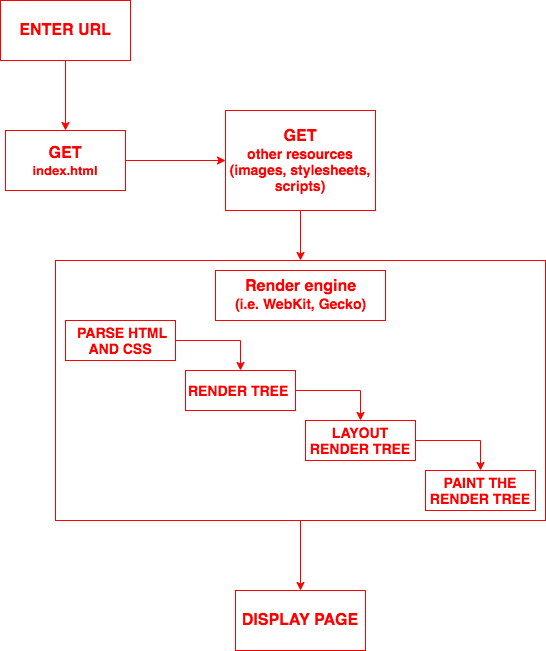

The diagram above was exported from draw.io. Its source (the exported page's mxGraphModel, read from the mxfile embedded in the PNG):
<mxGraphModel dx="1426" dy="842" grid="1" gridSize="10" guides="1" tooltips="1" connect="1" arrows="1" fold="1" page="1" pageScale="1" pageWidth="827" pageHeight="1169" math="0" shadow="0">
  <root>
    <mxCell id="0" />
    <mxCell id="1" parent="0" />
    <mxCell id="9jPenC3fnP_bEpl0BHiJ-3" value="" style="edgeStyle=orthogonalEdgeStyle;rounded=0;orthogonalLoop=1;jettySize=auto;html=1;fontColor=#FF0000;strokeColor=#FF0000;exitX=0.5;exitY=1;exitDx=0;exitDy=0;" edge="1" parent="1" source="9jPenC3fnP_bEpl0BHiJ-28" target="9jPenC3fnP_bEpl0BHiJ-2">
      <mxGeometry relative="1" as="geometry">
        <mxPoint x="250" y="90" as="sourcePoint" />
      </mxGeometry>
    </mxCell>
    <mxCell id="9jPenC3fnP_bEpl0BHiJ-5" value="" style="edgeStyle=orthogonalEdgeStyle;rounded=0;orthogonalLoop=1;jettySize=auto;html=1;fontColor=#FF0000;strokeColor=#FF0000;" edge="1" parent="1" source="9jPenC3fnP_bEpl0BHiJ-2" target="9jPenC3fnP_bEpl0BHiJ-4">
      <mxGeometry relative="1" as="geometry" />
    </mxCell>
    <mxCell id="9jPenC3fnP_bEpl0BHiJ-2" value="&lt;b&gt;&lt;font&gt;&lt;span style=&quot;font-size: 16px&quot;&gt;GET&lt;/span&gt;&lt;br&gt;&lt;font style=&quot;font-size: 13px&quot;&gt;index.html&lt;/font&gt;&lt;/font&gt;&lt;/b&gt;" style="rounded=0;whiteSpace=wrap;html=1;fontColor=#FF0000;strokeColor=#FF0000;fillColor=none;" vertex="1" parent="1">
      <mxGeometry x="190" y="160" width="120" height="60" as="geometry" />
    </mxCell>
    <mxCell id="9jPenC3fnP_bEpl0BHiJ-9" value="" style="edgeStyle=orthogonalEdgeStyle;rounded=0;orthogonalLoop=1;jettySize=auto;html=1;fontColor=#FF0000;strokeColor=#FF0000;" edge="1" parent="1" source="9jPenC3fnP_bEpl0BHiJ-4" target="9jPenC3fnP_bEpl0BHiJ-8">
      <mxGeometry relative="1" as="geometry" />
    </mxCell>
    <mxCell id="9jPenC3fnP_bEpl0BHiJ-4" value="&lt;font style=&quot;font-size: 14px&quot;&gt;&lt;b&gt;&lt;font style=&quot;font-size: 14px&quot;&gt;&lt;font style=&quot;font-size: 16px&quot;&gt;GET&lt;/font&gt;&lt;br&gt;o&lt;/font&gt;&lt;font style=&quot;font-size: 14px&quot;&gt;ther resources (images, stylesheets, scripts)&lt;/font&gt;&lt;/b&gt;&lt;/font&gt;" style="rounded=0;whiteSpace=wrap;html=1;fontColor=#FF0000;strokeColor=#FF0000;fillColor=none;" vertex="1" parent="1">
      <mxGeometry x="410" y="140" width="150" height="100" as="geometry" />
    </mxCell>
    <mxCell id="9jPenC3fnP_bEpl0BHiJ-23" value="" style="edgeStyle=orthogonalEdgeStyle;rounded=0;orthogonalLoop=1;jettySize=auto;html=1;exitX=0.5;exitY=1;exitDx=0;exitDy=0;fontColor=#FF0000;strokeColor=#FF0000;" edge="1" parent="1" source="9jPenC3fnP_bEpl0BHiJ-8" target="9jPenC3fnP_bEpl0BHiJ-24">
      <mxGeometry relative="1" as="geometry">
        <mxPoint x="485" y="630" as="targetPoint" />
      </mxGeometry>
    </mxCell>
    <mxCell id="9jPenC3fnP_bEpl0BHiJ-8" value="&lt;p style=&quot;line-height: 120%&quot;&gt;&lt;br&gt;&lt;/p&gt;" style="rounded=0;whiteSpace=wrap;html=1;align=center;fontColor=#FF0000;strokeColor=#FF0000;fillColor=none;" vertex="1" parent="1">
      <mxGeometry x="240" y="290" width="490" height="260" as="geometry" />
    </mxCell>
    <mxCell id="9jPenC3fnP_bEpl0BHiJ-10" value="&lt;font size=&quot;1&quot;&gt;&lt;b style=&quot;font-size: 14px&quot;&gt;&lt;span style=&quot;font-size: 16px&quot;&gt;Render engine&lt;/span&gt;&lt;br&gt;&lt;div&gt;&lt;b&gt;(i.e. WebKit, Gecko)&lt;/b&gt;&lt;/div&gt;&lt;/b&gt;&lt;/font&gt;" style="text;html=1;align=center;fillColor=none;fontColor=#FF0000;strokeColor=#FF0000;" vertex="1" parent="1">
      <mxGeometry x="400" y="300" width="170" height="50" as="geometry" />
    </mxCell>
    <mxCell id="9jPenC3fnP_bEpl0BHiJ-15" value="" style="edgeStyle=orthogonalEdgeStyle;rounded=0;orthogonalLoop=1;jettySize=auto;html=1;fontColor=#FF0000;strokeColor=#FF0000;" edge="1" parent="1" source="9jPenC3fnP_bEpl0BHiJ-13" target="9jPenC3fnP_bEpl0BHiJ-14">
      <mxGeometry relative="1" as="geometry" />
    </mxCell>
    <mxCell id="9jPenC3fnP_bEpl0BHiJ-13" value="&lt;font style=&quot;font-size: 14px&quot;&gt;&lt;b&gt;&amp;nbsp;PARSE HTML AND CSS&lt;/b&gt;&lt;/font&gt;" style="rounded=0;whiteSpace=wrap;html=1;fillColor=none;fontColor=#FF0000;strokeColor=#FF0000;" vertex="1" parent="1">
      <mxGeometry x="250" y="350" width="110" height="40" as="geometry" />
    </mxCell>
    <mxCell id="9jPenC3fnP_bEpl0BHiJ-18" value="" style="edgeStyle=orthogonalEdgeStyle;rounded=0;orthogonalLoop=1;jettySize=auto;html=1;fontColor=#FF0000;strokeColor=#FF0000;" edge="1" parent="1" source="9jPenC3fnP_bEpl0BHiJ-14" target="9jPenC3fnP_bEpl0BHiJ-17">
      <mxGeometry relative="1" as="geometry" />
    </mxCell>
    <mxCell id="9jPenC3fnP_bEpl0BHiJ-14" value="&lt;font style=&quot;font-size: 14px&quot;&gt;&lt;b&gt;RENDER TREE&amp;nbsp;&lt;/b&gt;&lt;/font&gt;" style="rounded=0;whiteSpace=wrap;html=1;fillColor=none;fontColor=#FF0000;strokeColor=#FF0000;" vertex="1" parent="1">
      <mxGeometry x="370" y="400" width="110" height="40" as="geometry" />
    </mxCell>
    <mxCell id="9jPenC3fnP_bEpl0BHiJ-20" value="" style="edgeStyle=orthogonalEdgeStyle;rounded=0;orthogonalLoop=1;jettySize=auto;html=1;fontColor=#FF0000;strokeColor=#FF0000;" edge="1" parent="1" source="9jPenC3fnP_bEpl0BHiJ-17" target="9jPenC3fnP_bEpl0BHiJ-19">
      <mxGeometry relative="1" as="geometry" />
    </mxCell>
    <mxCell id="9jPenC3fnP_bEpl0BHiJ-17" value="&lt;font style=&quot;font-size: 14px&quot;&gt;&lt;b&gt;LAYOUT RENDER TREE&lt;/b&gt;&lt;/font&gt;" style="rounded=0;whiteSpace=wrap;html=1;fillColor=none;fontColor=#FF0000;strokeColor=#FF0000;" vertex="1" parent="1">
      <mxGeometry x="490" y="450" width="110" height="40" as="geometry" />
    </mxCell>
    <mxCell id="9jPenC3fnP_bEpl0BHiJ-19" value="&lt;font style=&quot;font-size: 14px&quot;&gt;&lt;b&gt;PAINT THE RENDER TREE&lt;/b&gt;&lt;/font&gt;" style="rounded=0;whiteSpace=wrap;html=1;fillColor=none;fontColor=#FF0000;strokeColor=#FF0000;" vertex="1" parent="1">
      <mxGeometry x="610" y="500" width="110" height="40" as="geometry" />
    </mxCell>
    <mxCell id="9jPenC3fnP_bEpl0BHiJ-24" value="&lt;span style=&quot;font-size: 16px&quot;&gt;&lt;b&gt;DISPLAY PAGE&lt;/b&gt;&lt;/span&gt;" style="rounded=0;whiteSpace=wrap;html=1;fontColor=#FF0000;strokeColor=#FF0000;fillColor=none;" vertex="1" parent="1">
      <mxGeometry x="420" y="620" width="130" height="60" as="geometry" />
    </mxCell>
    <mxCell id="9jPenC3fnP_bEpl0BHiJ-28" value="&lt;span style=&quot;font-size: 16px&quot;&gt;&lt;b&gt;ENTER URL&lt;/b&gt;&lt;/span&gt;" style="rounded=0;whiteSpace=wrap;html=1;fontColor=#FF0000;strokeColor=#FF0000;fillColor=none;" vertex="1" parent="1">
      <mxGeometry x="185" y="30" width="130" height="60" as="geometry" />
    </mxCell>
  </root>
</mxGraphModel>